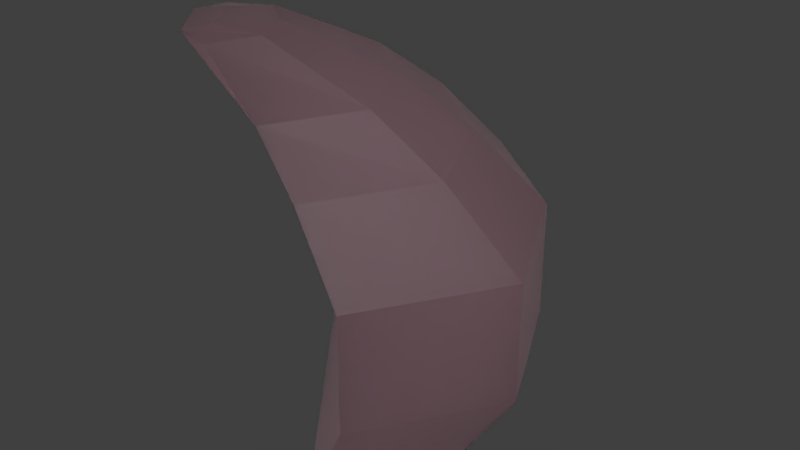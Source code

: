 # Source: blend.blend  (saved by Blender 2.81.16; exported with 4.5.12 LTS)
import bpy
from mathutils import Matrix  # noqa: F401  (used for matrix-valued properties, if any)

bpy.ops.wm.read_factory_settings(use_empty=True)
scene = bpy.context.scene
scene.name = 'Scene'

# ---- collections
col_1 = bpy.data.collections.new('集合 1'); scene.collection.children.link(col_1)

# ---- materials (node trees are filled in below, after node groups)
mat_001 = bpy.data.materials.new('材质.001')
mat_001.alpha_threshold = 0.0
mat_001.roughness = 0.5
mat_002 = bpy.data.materials.new('材质.002')
mat_002.alpha_threshold = 0.0
mat_002.roughness = 0.5

# ---- node groups
ng_fresnel_skin = bpy.data.node_groups.new('Fresnel Skin', 'ShaderNodeTree')
_s = ng_fresnel_skin.interface.new_socket(name='Fresnel', in_out='OUTPUT', socket_type='NodeSocketFloat')
_s.subtype = 'FACTOR'
_s.min_value = 0.0
_s.max_value = 1.0
_s = ng_fresnel_skin.interface.new_socket(name='F0', in_out='INPUT', socket_type='NodeSocketFloat')
_s.subtype = 'FACTOR'
_s.default_value = 0.02
_s.min_value = 0.0
_s.max_value = 1.0
_s = ng_fresnel_skin.interface.new_socket(name='Roughness', in_out='INPUT', socket_type='NodeSocketFloat')
_s.subtype = 'FACTOR'
_s.default_value = 0.5
_s.min_value = 0.0
_s.max_value = 1.0
_s = ng_fresnel_skin.interface.new_socket(name='Normal', in_out='INPUT', socket_type='NodeSocketVector')
_s.min_value = -1.0
_s.max_value = 1.0
_s.hide_value = True
_N = ng_fresnel_skin.nodes; _L = ng_fresnel_skin.links
n0 = _N.new('NodeFrame'); n0.name = 'Frame'; n0.location = (-307, 552)
n0.label = 'F0 -> Fresnel'
n0.width = 488
n1 = _N.new('ShaderNodeMix'); n1.name = 'Mix'; n1.location = (-106, 21)
n1.data_type = 'RGBA'
n2 = _N.new('ShaderNodeNewGeometry'); n2.name = 'Geometry'; n2.location = (-246, -105)
n2.width = 100
n3 = _N.new('ShaderNodeBump'); n3.name = 'Bump'; n3.location = (-286, 94)
n3.inputs[0].default_value = 0.0
n3.inputs[1].default_value = 0.0
n3.inputs[2].default_value = 1.0
n4 = _N.new('ShaderNodeFresnel'); n4.name = 'Fresnel'; n4.location = (217, 98)
n5 = _N.new('NodeGroupOutput'); n5.name = 'Group Output'; n5.location = (395, 87)
n6 = _N.new('NodeGroupInput'); n6.name = 'Group Input'; n6.location = (-487, 136)
n7 = _N.new('ShaderNodeMath'); n7.name = 'Math.001'; n7.location = (206, -30)
n7.inputs[0].default_value = 1.0
n8 = _N.new('ShaderNodeMath'); n8.name = 'Math.002'; n8.location = (205, -192)
n8.operation = 'SUBTRACT'
n8.inputs[0].default_value = 1.0
n9 = _N.new('ShaderNodeMath'); n9.name = 'Math'; n9.location = (30, -133)
n9.operation = 'POWER'
n10 = _N.new('ShaderNodeMath'); n10.name = 'Math.003'; n10.location = (371, -173)
n10.hide = True
n10.operation = 'DIVIDE'
n7.parent = n0
n8.parent = n0
n9.parent = n0
n10.parent = n0
_L.new(n6.outputs[2], n3.inputs[4])
_L.new(n2.outputs[4], n1.inputs[7])
_L.new(n3.outputs[0], n1.inputs[6])
_L.new(n1.outputs[2], n4.inputs[1])
_L.new(n4.outputs[0], n5.inputs[0])
_L.new(n6.outputs[1], n1.inputs[0])
_L.new(n9.outputs[0], n7.inputs[1])
_L.new(n9.outputs[0], n8.inputs[1])
_L.new(n7.outputs[0], n10.inputs[0])
_L.new(n8.outputs[0], n10.inputs[1])
_L.new(n10.outputs[0], n4.inputs[0])
_L.new(n6.outputs[0], n9.inputs[0])
n5.is_active_output = True
ng_skin = bpy.data.node_groups.new('Skin', 'ShaderNodeTree')
_s = ng_skin.interface.new_socket(name='Shader', in_out='OUTPUT', socket_type='NodeSocketShader')
_s = ng_skin.interface.new_socket(name='Albedo', in_out='INPUT', socket_type='NodeSocketColor')
_s.default_value = (0.604, 0.326, 0.261, 1.0)
_s = ng_skin.interface.new_socket(name='Scatter', in_out='INPUT', socket_type='NodeSocketColor')
_s.default_value = (1.0, 0.0, 0.0, 1.0)
_s = ng_skin.interface.new_socket(name='Reflectivity', in_out='INPUT', socket_type='NodeSocketFloat')
_s.subtype = 'FACTOR'
_s.default_value = 0.03
_s.min_value = 0.0
_s.max_value = 1.0
_s = ng_skin.interface.new_socket(name='Roughness', in_out='INPUT', socket_type='NodeSocketFloat')
_s.subtype = 'FACTOR'
_s.default_value = 0.5
_s.min_value = 0.0
_s.max_value = 1.0
_s = ng_skin.interface.new_socket(name='SSS Scale', in_out='INPUT', socket_type='NodeSocketFloat')
_s.default_value = 0.1
_s.min_value = 0.0
_s.max_value = 1000.0
_s = ng_skin.interface.new_socket(name='Normal', in_out='INPUT', socket_type='NodeSocketVector')
_s.min_value = -1.0
_s.max_value = 1.0
_s.hide_value = True
_N = ng_skin.nodes; _L = ng_skin.links
n0 = _N.new('ShaderNodeMixShader'); n0.name = 'Mix Shader'; n0.location = (-88, -413)
n1 = _N.new('NodeGroupOutput'); n1.name = 'Group Output'; n1.location = (97, -427)
n2 = _N.new('NodeGroupInput'); n2.name = 'Group Input'; n2.location = (-599, -403)
n3 = _N.new('ShaderNodeBsdfAnisotropic'); n3.name = 'Glossy BSDF'; n3.location = (-280, -655)
n3.width = 151
n3.inputs[0].default_value = (1.0, 1.0, 1.0, 1.0)
n4 = _N.new('ShaderNodeGroup'); n4.name = 'Group'; n4.location = (-268, -268)
n4.node_tree = ng_fresnel_skin
n5 = _N.new('ShaderNodeSubsurfaceScattering'); n5.name = 'Subsurface Scattering'; n5.location = (-281, -438)
n5.falloff = 'BURLEY'
n6 = _N.new('ShaderNodeMath'); n6.name = 'Math'; n6.location = (-416, -509)
n6.hide = True
n6.operation = 'POWER'
n6.inputs[1].default_value = 2.2
n7 = _N.new('ShaderNodeMath'); n7.name = '运算'; n7.location = (-348, -582)
n7.operation = 'POWER'
_L.new(n2.outputs[3], n6.inputs[0])
_L.new(n3.outputs[0], n0.inputs[2])
_L.new(n4.outputs[0], n0.inputs[0])
_L.new(n0.outputs[0], n1.inputs[0])
_L.new(n6.outputs[0], n4.inputs[1])
_L.new(n2.outputs[5], n4.inputs[2])
_L.new(n2.outputs[5], n3.inputs[4])
_L.new(n2.outputs[2], n4.inputs[0])
_L.new(n5.outputs[0], n0.inputs[1])
_L.new(n2.outputs[0], n5.inputs[0])
_L.new(n2.outputs[1], n5.inputs[2])
_L.new(n2.outputs[5], n5.inputs[6])
_L.new(n2.outputs[4], n5.inputs[1])
_L.new(n6.outputs[0], n7.inputs[0])
_L.new(n7.outputs[0], n3.inputs[1])
n1.is_active_output = True

# ---- material node trees
mat_001.use_nodes = True; mat_001.node_tree.nodes.clear()
_N = mat_001.node_tree.nodes; _L = mat_001.node_tree.links
n0 = _N.new('ShaderNodeBsdfDiffuse'); n0.name = '漫射 BSDF'; n0.location = (10, 300)
n1 = _N.new('ShaderNodeOutputMaterial'); n1.name = '材质输出'; n1.location = (521, 297)
n2 = _N.new('ShaderNodeGroup'); n2.name = '群组'; n2.location = (280, 358)
n2.node_tree = ng_skin
n2.inputs[0].default_value = (1.0, 0.9032, 0.729, 1.0)
n2.inputs[1].default_value = (0.6209, 1.0, 0.6647, 1.0)
n2.inputs[2].default_value = 0.03
n2.inputs[3].default_value = 0.5
n2.inputs[4].default_value = 7.7
n2.inputs[5].default_value = (0.0, 0.0, 0.0)
_L.new(n2.outputs[0], n1.inputs[0])
n1.is_active_output = True
mat_002.use_nodes = True; mat_002.node_tree.nodes.clear()
_N = mat_002.node_tree.nodes; _L = mat_002.node_tree.links
n0 = _N.new('ShaderNodeBsdfDiffuse'); n0.name = '漫射 BSDF'; n0.location = (10, 300)
n1 = _N.new('ShaderNodeOutputMaterial'); n1.name = '材质输出'; n1.location = (521, 297)
n2 = _N.new('ShaderNodeGroup'); n2.name = '群组'; n2.location = (280, 358)
n2.node_tree = ng_skin
n2.inputs[0].default_value = (0.4292, 0.3886, 0.3154, 1.0)
n2.inputs[1].default_value = (0.109, 0.1033, 0.1149, 1.0)
n2.inputs[2].default_value = 0.03
n2.inputs[3].default_value = 0.5
n2.inputs[4].default_value = 7.7
n2.inputs[5].default_value = (0.0, 0.0, 0.0)
_L.new(n2.outputs[0], n1.inputs[0])
n1.is_active_output = True

# ---- world
world_world = bpy.data.worlds.new('World'); scene.world = world_world
world_world.color = (0.05088, 0.05088, 0.05088)
world_world.use_sun_shadow = False
world_world.sun_shadow_jitter_overblur = 0.0
world_world.cycles.sampling_method = 'MANUAL'

# ---- meshes
me_000 = bpy.data.meshes.new('球体.000')
me_000.from_pydata([(-0.003963, 0.02439, 0.1303), (0.01353, 0.02731, 0.1337), (0.06657, 0.1382, 0.07583), (0.08403, 0.1745, 0.03298), (0.08403, 0.1745, -0.03298), (0.06665, 0.1384, -0.09241), (0.0241, 0.01887, 0.1337), (0.12, 0.09566, 0.07583), (0.1514, 0.1208, 0.03298), (0.1514, 0.1208, -0.03298), (0.1201, 0.09577, -0.09241), (0.02997, 0.006686, 0.1337), (0.1496, 0.03414, 0.07583), (0.1888, 0.0431, 0.03298), (0.1888, 0.0431, -0.03298), (0.1498, 0.03418, -0.09241), (0.01893, -0.00432, 0.1303), (0.1125, -0.02567, 0.07502), (0.1428, -0.03259, 0.03339), (0.1428, -0.03259, -0.0307), (0.1126, -0.02571, -0.08844), (-0.003074, 0.1192, 0.07502), (-0.003074, 0.1503, 0.03339), (-0.003074, 0.1503, -0.0307), (-0.003074, 0.1194, -0.08844), (0.0501, 0.104, 0.1044), (0.09028, 0.072, 0.1044), (0.1126, 0.0257, 0.1044), (0.0839, -0.01915, 0.1027), (-0.003074, 0.08991, 0.1027), (0.02531, 0.05255, 0.1314), (0.0456, 0.03636, 0.1314), (0.05686, 0.01298, 0.1314), (0.04085, -0.009325, 0.129), (-0.003074, 0.04576, 0.129)], [], [(23, 22, 3, 4), (34, 0, 1, 30), (24, 23, 4, 5), (22, 21, 2, 3), (3, 2, 7, 8), (4, 3, 8, 9), (30, 1, 6, 31), (5, 4, 9, 10), (9, 8, 13, 14), (31, 6, 11, 32), (10, 9, 14, 15), (8, 7, 12, 13), (14, 13, 18, 19), (32, 11, 16, 33), (15, 14, 19, 20), (13, 12, 17, 18), (12, 27, 28, 17), (7, 26, 27, 12), (2, 25, 26, 7), (21, 29, 25, 2), (27, 32, 33, 28), (26, 31, 32, 27), (25, 30, 31, 26), (29, 34, 30, 25), (16, 6, 1), (1, 0, 16), (16, 11, 6), (10, 20, 24), (24, 5, 10), (10, 15, 20), (19, 18, 23), (18, 17, 21), (17, 28, 21), (28, 33, 16), (16, 0, 29), (0, 34, 29), (29, 21, 28), (16, 29, 28), (21, 22, 18), (22, 23, 18), (23, 24, 20), (20, 19, 23)])
me_000.materials.append(mat_001)
me_000.materials.append(mat_002)
me_000.use_remesh_preserve_volume = False
me_000.use_remesh_preserve_attributes = False
me_000.use_mirror_vertex_groups = False
me_000.update()

# ---- objects
ob_001 = bpy.data.objects.new('球体.001', me_000)

# ---- transforms, parenting, visibility, modifiers, constraints
ob_001.location = (0.0, 0.0, 0.0)
ob_001.lineart.crease_threshold = 0.0

# ---- collection membership
col_1.objects.link(ob_001)

# ---- scene / render settings (as saved in the file)
scene.frame_start = 1; scene.frame_end = 250; scene.frame_set(1)
scene.render.engine = 'CYCLES'
scene.render.resolution_percentage = 50
scene.render.dither_intensity = 0.0
scene.cycles.use_denoising = False
scene.cycles.samples = 128
scene.cycles.sampling_pattern = 'TABULATED_SOBOL'
scene.cycles.use_adaptive_sampling = False
scene.cycles.use_light_tree = False
scene.cycles.blur_glossy = 0.0
scene.cycles.sample_clamp_indirect = 0.0
scene.view_settings.view_transform = 'Standard'
bpy.context.view_layer.update()

# ---- added for rendering (the .blend has no active camera and no usable light): camera, sun
cam_auto = bpy.data.cameras.new('AutoCamera')
cam_auto.lens = 50.0
cam_auto.sensor_width = 36.0
cam_auto.clip_end = 1000.0
ob_auto_camera = bpy.data.objects.new('AutoCamera', cam_auto)
scene.collection.objects.link(ob_auto_camera)
ob_auto_camera.location = (0.427553, -0.331198, 0.288766)
ob_auto_camera.rotation_euler = (1.09748, -7.21219e-08, 0.694738)
scene.camera = ob_auto_camera
light_auto_sun = bpy.data.lights.new('AutoSun', 'SUN')
light_auto_sun.energy = 3.0
light_auto_sun.angle = 0.0523599
ob_auto_sun = bpy.data.objects.new('AutoSun', light_auto_sun)
scene.collection.objects.link(ob_auto_sun)
ob_auto_sun.rotation_euler = (0.872665, 0.174533, 0.523599)
bpy.context.view_layer.update()
